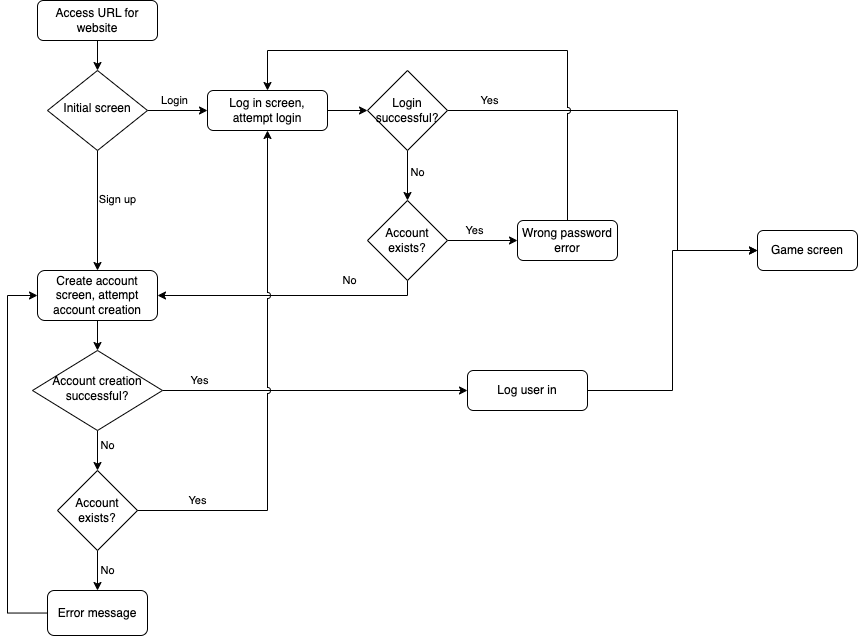

The diagram above was exported from draw.io. Its source (the exported page's mxGraphModel, read from the mxfile embedded in the PNG):
<mxGraphModel dx="734" dy="428" grid="1" gridSize="10" guides="0" tooltips="1" connect="1" arrows="1" fold="1" page="1" pageScale="1" pageWidth="827" pageHeight="1169" background="#FFFFFF" math="0" shadow="0">
  <root>
    <mxCell id="WIyWlLk6GJQsqaUBKTNV-0" />
    <mxCell id="WIyWlLk6GJQsqaUBKTNV-1" parent="WIyWlLk6GJQsqaUBKTNV-0" />
    <mxCell id="6ow9JxAeeDtUX7hk3tgu-43" value="" style="edgeStyle=orthogonalEdgeStyle;rounded=0;orthogonalLoop=1;jettySize=auto;html=1;" edge="1" parent="WIyWlLk6GJQsqaUBKTNV-1" source="WIyWlLk6GJQsqaUBKTNV-3" target="WIyWlLk6GJQsqaUBKTNV-6">
      <mxGeometry relative="1" as="geometry" />
    </mxCell>
    <mxCell id="WIyWlLk6GJQsqaUBKTNV-3" value="Access URL for website" style="rounded=1;whiteSpace=wrap;html=1;fontSize=12;glass=0;strokeWidth=1;shadow=0;labelBackgroundColor=none;" parent="WIyWlLk6GJQsqaUBKTNV-1" vertex="1">
      <mxGeometry x="160" y="20" width="120" height="40" as="geometry" />
    </mxCell>
    <mxCell id="6ow9JxAeeDtUX7hk3tgu-11" value="" style="edgeStyle=orthogonalEdgeStyle;rounded=0;orthogonalLoop=1;jettySize=auto;html=1;labelBackgroundColor=none;fontColor=default;" edge="1" parent="WIyWlLk6GJQsqaUBKTNV-1" source="WIyWlLk6GJQsqaUBKTNV-6" target="6ow9JxAeeDtUX7hk3tgu-10">
      <mxGeometry relative="1" as="geometry" />
    </mxCell>
    <mxCell id="6ow9JxAeeDtUX7hk3tgu-16" value="Sign up" style="edgeLabel;html=1;align=center;verticalAlign=middle;resizable=0;points=[];labelBackgroundColor=none;" vertex="1" connectable="0" parent="6ow9JxAeeDtUX7hk3tgu-11">
      <mxGeometry x="-0.1949" y="2" relative="1" as="geometry">
        <mxPoint x="18" as="offset" />
      </mxGeometry>
    </mxCell>
    <mxCell id="6ow9JxAeeDtUX7hk3tgu-41" value="" style="edgeStyle=orthogonalEdgeStyle;rounded=0;orthogonalLoop=1;jettySize=auto;html=1;" edge="1" parent="WIyWlLk6GJQsqaUBKTNV-1" source="WIyWlLk6GJQsqaUBKTNV-6" target="WIyWlLk6GJQsqaUBKTNV-7">
      <mxGeometry relative="1" as="geometry" />
    </mxCell>
    <mxCell id="6ow9JxAeeDtUX7hk3tgu-42" value="Login" style="edgeLabel;html=1;align=center;verticalAlign=middle;resizable=0;points=[];" vertex="1" connectable="0" parent="6ow9JxAeeDtUX7hk3tgu-41">
      <mxGeometry x="-0.1333" y="-1" relative="1" as="geometry">
        <mxPoint y="-11" as="offset" />
      </mxGeometry>
    </mxCell>
    <mxCell id="WIyWlLk6GJQsqaUBKTNV-6" value="Initial screen" style="rhombus;whiteSpace=wrap;html=1;shadow=0;fontFamily=Helvetica;fontSize=12;align=center;strokeWidth=1;spacing=6;spacingTop=-4;labelBackgroundColor=none;" parent="WIyWlLk6GJQsqaUBKTNV-1" vertex="1">
      <mxGeometry x="170" y="90" width="100" height="80" as="geometry" />
    </mxCell>
    <mxCell id="6ow9JxAeeDtUX7hk3tgu-1" value="" style="edgeStyle=orthogonalEdgeStyle;rounded=0;orthogonalLoop=1;jettySize=auto;html=1;labelBackgroundColor=none;fontColor=default;" edge="1" parent="WIyWlLk6GJQsqaUBKTNV-1" source="WIyWlLk6GJQsqaUBKTNV-7" target="6ow9JxAeeDtUX7hk3tgu-0">
      <mxGeometry relative="1" as="geometry" />
    </mxCell>
    <mxCell id="WIyWlLk6GJQsqaUBKTNV-7" value="Log in screen, attempt login" style="rounded=1;whiteSpace=wrap;html=1;fontSize=12;glass=0;strokeWidth=1;shadow=0;labelBackgroundColor=none;" parent="WIyWlLk6GJQsqaUBKTNV-1" vertex="1">
      <mxGeometry x="330" y="110" width="120" height="40" as="geometry" />
    </mxCell>
    <mxCell id="6ow9JxAeeDtUX7hk3tgu-3" value="" style="edgeStyle=orthogonalEdgeStyle;rounded=0;orthogonalLoop=1;jettySize=auto;html=1;labelBackgroundColor=none;fontColor=default;" edge="1" parent="WIyWlLk6GJQsqaUBKTNV-1" source="WIyWlLk6GJQsqaUBKTNV-10" target="6ow9JxAeeDtUX7hk3tgu-2">
      <mxGeometry relative="1" as="geometry" />
    </mxCell>
    <mxCell id="6ow9JxAeeDtUX7hk3tgu-13" value="No" style="edgeLabel;html=1;align=center;verticalAlign=middle;resizable=0;points=[];labelBackgroundColor=none;" vertex="1" connectable="0" parent="6ow9JxAeeDtUX7hk3tgu-3">
      <mxGeometry x="-0.2654" y="-1" relative="1" as="geometry">
        <mxPoint x="11" as="offset" />
      </mxGeometry>
    </mxCell>
    <mxCell id="6ow9JxAeeDtUX7hk3tgu-39" style="edgeStyle=orthogonalEdgeStyle;rounded=0;orthogonalLoop=1;jettySize=auto;html=1;entryX=0;entryY=0.5;entryDx=0;entryDy=0;" edge="1" parent="WIyWlLk6GJQsqaUBKTNV-1" source="WIyWlLk6GJQsqaUBKTNV-10" target="WIyWlLk6GJQsqaUBKTNV-12">
      <mxGeometry relative="1" as="geometry" />
    </mxCell>
    <mxCell id="6ow9JxAeeDtUX7hk3tgu-40" value="Yes" style="edgeLabel;html=1;align=center;verticalAlign=middle;resizable=0;points=[];" vertex="1" connectable="0" parent="6ow9JxAeeDtUX7hk3tgu-39">
      <mxGeometry x="-0.7614" y="1" relative="1" as="geometry">
        <mxPoint y="-9" as="offset" />
      </mxGeometry>
    </mxCell>
    <mxCell id="WIyWlLk6GJQsqaUBKTNV-10" value="Account creation successful?" style="rhombus;whiteSpace=wrap;html=1;shadow=0;fontFamily=Helvetica;fontSize=12;align=center;strokeWidth=1;spacing=6;spacingTop=-4;labelBackgroundColor=none;" parent="WIyWlLk6GJQsqaUBKTNV-1" vertex="1">
      <mxGeometry x="155" y="370" width="130" height="80" as="geometry" />
    </mxCell>
    <mxCell id="6ow9JxAeeDtUX7hk3tgu-36" style="edgeStyle=orthogonalEdgeStyle;rounded=0;orthogonalLoop=1;jettySize=auto;html=1;entryX=0;entryY=0.5;entryDx=0;entryDy=0;labelBackgroundColor=none;fontColor=default;" edge="1" parent="WIyWlLk6GJQsqaUBKTNV-1" source="WIyWlLk6GJQsqaUBKTNV-12" target="6ow9JxAeeDtUX7hk3tgu-23">
      <mxGeometry relative="1" as="geometry" />
    </mxCell>
    <mxCell id="WIyWlLk6GJQsqaUBKTNV-12" value="Log user in" style="rounded=1;whiteSpace=wrap;html=1;fontSize=12;glass=0;strokeWidth=1;shadow=0;labelBackgroundColor=none;" parent="WIyWlLk6GJQsqaUBKTNV-1" vertex="1">
      <mxGeometry x="590" y="390" width="120" height="40" as="geometry" />
    </mxCell>
    <mxCell id="6ow9JxAeeDtUX7hk3tgu-18" value="" style="edgeStyle=orthogonalEdgeStyle;rounded=0;orthogonalLoop=1;jettySize=auto;html=1;labelBackgroundColor=none;fontColor=default;" edge="1" parent="WIyWlLk6GJQsqaUBKTNV-1" source="6ow9JxAeeDtUX7hk3tgu-0" target="6ow9JxAeeDtUX7hk3tgu-17">
      <mxGeometry relative="1" as="geometry" />
    </mxCell>
    <mxCell id="6ow9JxAeeDtUX7hk3tgu-22" value="No" style="edgeLabel;html=1;align=center;verticalAlign=middle;resizable=0;points=[];labelBackgroundColor=none;" vertex="1" connectable="0" parent="6ow9JxAeeDtUX7hk3tgu-18">
      <mxGeometry x="-0.3415" y="-2" relative="1" as="geometry">
        <mxPoint x="12" y="5" as="offset" />
      </mxGeometry>
    </mxCell>
    <mxCell id="6ow9JxAeeDtUX7hk3tgu-37" style="edgeStyle=orthogonalEdgeStyle;rounded=0;orthogonalLoop=1;jettySize=auto;html=1;entryX=0;entryY=0.5;entryDx=0;entryDy=0;jumpStyle=arc;labelBackgroundColor=none;fontColor=default;" edge="1" parent="WIyWlLk6GJQsqaUBKTNV-1" source="6ow9JxAeeDtUX7hk3tgu-0" target="6ow9JxAeeDtUX7hk3tgu-23">
      <mxGeometry relative="1" as="geometry">
        <Array as="points">
          <mxPoint x="800" y="130" />
          <mxPoint x="800" y="270" />
        </Array>
      </mxGeometry>
    </mxCell>
    <mxCell id="6ow9JxAeeDtUX7hk3tgu-38" value="Yes" style="edgeLabel;html=1;align=center;verticalAlign=middle;resizable=0;points=[];labelBackgroundColor=none;" vertex="1" connectable="0" parent="6ow9JxAeeDtUX7hk3tgu-37">
      <mxGeometry x="-0.8161" y="-1" relative="1" as="geometry">
        <mxPoint y="-11" as="offset" />
      </mxGeometry>
    </mxCell>
    <mxCell id="6ow9JxAeeDtUX7hk3tgu-0" value="Login successful?" style="rhombus;whiteSpace=wrap;html=1;labelBackgroundColor=none;" vertex="1" parent="WIyWlLk6GJQsqaUBKTNV-1">
      <mxGeometry x="490" y="90" width="80" height="80" as="geometry" />
    </mxCell>
    <mxCell id="6ow9JxAeeDtUX7hk3tgu-7" value="No" style="edgeStyle=orthogonalEdgeStyle;rounded=0;orthogonalLoop=1;jettySize=auto;html=1;labelBackgroundColor=none;fontColor=default;" edge="1" parent="WIyWlLk6GJQsqaUBKTNV-1" source="6ow9JxAeeDtUX7hk3tgu-2" target="6ow9JxAeeDtUX7hk3tgu-6">
      <mxGeometry y="10" relative="1" as="geometry">
        <mxPoint as="offset" />
      </mxGeometry>
    </mxCell>
    <mxCell id="6ow9JxAeeDtUX7hk3tgu-2" value="Account exists?" style="rhombus;whiteSpace=wrap;html=1;labelBackgroundColor=none;" vertex="1" parent="WIyWlLk6GJQsqaUBKTNV-1">
      <mxGeometry x="180" y="490" width="80" height="80" as="geometry" />
    </mxCell>
    <mxCell id="6ow9JxAeeDtUX7hk3tgu-21" style="edgeStyle=orthogonalEdgeStyle;rounded=0;orthogonalLoop=1;jettySize=auto;html=1;entryX=0;entryY=0.5;entryDx=0;entryDy=0;labelBackgroundColor=none;fontColor=default;" edge="1" parent="WIyWlLk6GJQsqaUBKTNV-1" source="6ow9JxAeeDtUX7hk3tgu-6" target="6ow9JxAeeDtUX7hk3tgu-10">
      <mxGeometry relative="1" as="geometry">
        <Array as="points">
          <mxPoint x="130" y="633" />
          <mxPoint x="130" y="315" />
        </Array>
      </mxGeometry>
    </mxCell>
    <mxCell id="6ow9JxAeeDtUX7hk3tgu-6" value="Error message" style="rounded=1;whiteSpace=wrap;html=1;labelBackgroundColor=none;" vertex="1" parent="WIyWlLk6GJQsqaUBKTNV-1">
      <mxGeometry x="170" y="610" width="100" height="45" as="geometry" />
    </mxCell>
    <mxCell id="6ow9JxAeeDtUX7hk3tgu-12" value="" style="edgeStyle=orthogonalEdgeStyle;rounded=0;orthogonalLoop=1;jettySize=auto;html=1;labelBackgroundColor=none;fontColor=default;" edge="1" parent="WIyWlLk6GJQsqaUBKTNV-1" source="6ow9JxAeeDtUX7hk3tgu-10" target="WIyWlLk6GJQsqaUBKTNV-10">
      <mxGeometry relative="1" as="geometry" />
    </mxCell>
    <mxCell id="6ow9JxAeeDtUX7hk3tgu-10" value="Create account screen, attempt account creation" style="rounded=1;whiteSpace=wrap;html=1;labelBackgroundColor=none;" vertex="1" parent="WIyWlLk6GJQsqaUBKTNV-1">
      <mxGeometry x="160" y="290" width="120" height="50" as="geometry" />
    </mxCell>
    <mxCell id="6ow9JxAeeDtUX7hk3tgu-27" style="edgeStyle=orthogonalEdgeStyle;rounded=0;orthogonalLoop=1;jettySize=auto;html=1;entryX=1;entryY=0.5;entryDx=0;entryDy=0;labelBackgroundColor=none;fontColor=default;" edge="1" parent="WIyWlLk6GJQsqaUBKTNV-1" source="6ow9JxAeeDtUX7hk3tgu-17" target="6ow9JxAeeDtUX7hk3tgu-10">
      <mxGeometry relative="1" as="geometry">
        <Array as="points">
          <mxPoint x="530" y="315" />
        </Array>
      </mxGeometry>
    </mxCell>
    <mxCell id="6ow9JxAeeDtUX7hk3tgu-28" value="No" style="edgeLabel;html=1;align=center;verticalAlign=middle;resizable=0;points=[];labelBackgroundColor=none;" vertex="1" connectable="0" parent="6ow9JxAeeDtUX7hk3tgu-27">
      <mxGeometry x="-0.4444" y="-2" relative="1" as="geometry">
        <mxPoint y="-13" as="offset" />
      </mxGeometry>
    </mxCell>
    <mxCell id="6ow9JxAeeDtUX7hk3tgu-31" value="" style="edgeStyle=orthogonalEdgeStyle;rounded=0;orthogonalLoop=1;jettySize=auto;html=1;labelBackgroundColor=none;fontColor=default;" edge="1" parent="WIyWlLk6GJQsqaUBKTNV-1" source="6ow9JxAeeDtUX7hk3tgu-17" target="6ow9JxAeeDtUX7hk3tgu-30">
      <mxGeometry relative="1" as="geometry" />
    </mxCell>
    <mxCell id="6ow9JxAeeDtUX7hk3tgu-33" value="Yes" style="edgeLabel;html=1;align=center;verticalAlign=middle;resizable=0;points=[];labelBackgroundColor=none;" vertex="1" connectable="0" parent="6ow9JxAeeDtUX7hk3tgu-31">
      <mxGeometry x="-0.36" y="1" relative="1" as="geometry">
        <mxPoint x="4" y="-9" as="offset" />
      </mxGeometry>
    </mxCell>
    <mxCell id="6ow9JxAeeDtUX7hk3tgu-17" value="Account exists?" style="rhombus;whiteSpace=wrap;html=1;labelBackgroundColor=none;" vertex="1" parent="WIyWlLk6GJQsqaUBKTNV-1">
      <mxGeometry x="490" y="220" width="80" height="80" as="geometry" />
    </mxCell>
    <mxCell id="6ow9JxAeeDtUX7hk3tgu-23" value="Game screen" style="rounded=1;whiteSpace=wrap;html=1;labelBackgroundColor=none;" vertex="1" parent="WIyWlLk6GJQsqaUBKTNV-1">
      <mxGeometry x="880" y="250" width="100" height="40" as="geometry" />
    </mxCell>
    <mxCell id="6ow9JxAeeDtUX7hk3tgu-34" style="edgeStyle=orthogonalEdgeStyle;rounded=0;orthogonalLoop=1;jettySize=auto;html=1;entryX=0.5;entryY=0;entryDx=0;entryDy=0;jumpStyle=arc;exitX=0.5;exitY=0;exitDx=0;exitDy=0;labelBackgroundColor=none;fontColor=default;" edge="1" parent="WIyWlLk6GJQsqaUBKTNV-1" source="6ow9JxAeeDtUX7hk3tgu-30" target="WIyWlLk6GJQsqaUBKTNV-7">
      <mxGeometry relative="1" as="geometry">
        <Array as="points">
          <mxPoint x="690" y="70" />
          <mxPoint x="390" y="70" />
        </Array>
      </mxGeometry>
    </mxCell>
    <mxCell id="6ow9JxAeeDtUX7hk3tgu-30" value="Wrong password error" style="rounded=1;whiteSpace=wrap;html=1;labelBackgroundColor=none;" vertex="1" parent="WIyWlLk6GJQsqaUBKTNV-1">
      <mxGeometry x="640" y="240" width="100" height="40" as="geometry" />
    </mxCell>
    <mxCell id="6ow9JxAeeDtUX7hk3tgu-4" style="edgeStyle=orthogonalEdgeStyle;rounded=0;orthogonalLoop=1;jettySize=auto;html=1;entryX=0.5;entryY=1;entryDx=0;entryDy=0;jumpStyle=arc;labelBackgroundColor=none;fontColor=default;" edge="1" parent="WIyWlLk6GJQsqaUBKTNV-1" source="6ow9JxAeeDtUX7hk3tgu-2" target="WIyWlLk6GJQsqaUBKTNV-7">
      <mxGeometry relative="1" as="geometry" />
    </mxCell>
    <mxCell id="6ow9JxAeeDtUX7hk3tgu-5" value="Yes" style="edgeLabel;html=1;align=center;verticalAlign=middle;resizable=0;points=[];labelBackgroundColor=none;" vertex="1" connectable="0" parent="6ow9JxAeeDtUX7hk3tgu-4">
      <mxGeometry x="-0.6404" y="1" relative="1" as="geometry">
        <mxPoint x="-32" y="-9" as="offset" />
      </mxGeometry>
    </mxCell>
  </root>
</mxGraphModel>